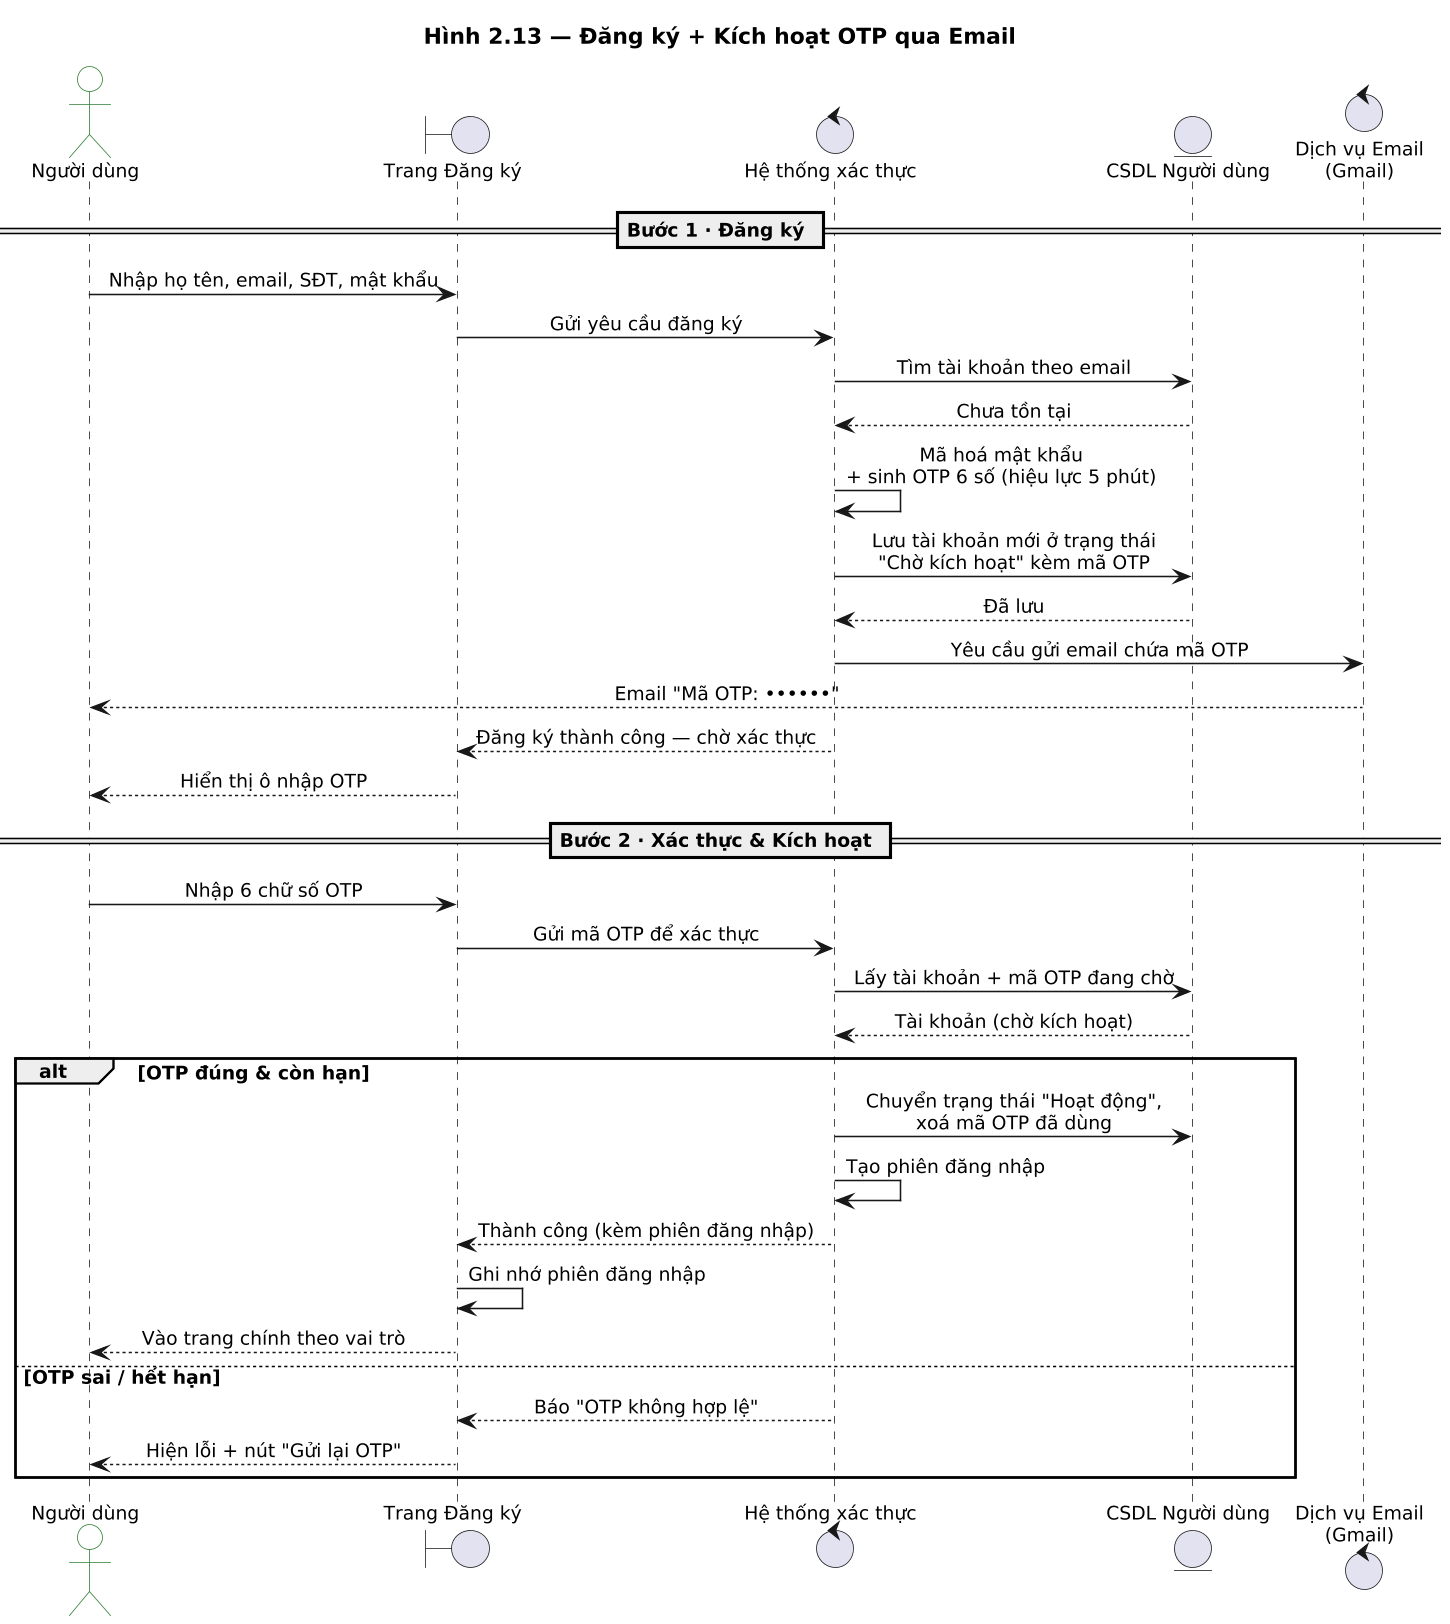

The diagram above was rendered by PlantUML. Its source (embedded in the PNG):
@startuml
title Hình 2.13 — Đăng ký + Kích hoạt OTP qua Email

skinparam dpi 150
skinparam shadowing false
skinparam defaultFontName "Segoe UI"
skinparam defaultFontSize 12
skinparam sequenceMessageAlign center
skinparam ParticipantBackgroundColor #EEF3FC
skinparam ParticipantBorderColor #3A5BC7
skinparam ActorBackgroundColor #FFFFFF
skinparam ActorBorderColor #2E7D32

actor    "Người dùng"        as User
boundary "Trang Đăng ký"     as UI
control  "Hệ thống xác thực" as Auth
entity   "CSDL Người dùng"   as DB
control  "Dịch vụ Email\n(Gmail)" as Mail

== Bước 1 · Đăng ký ==
User -> UI : Nhập họ tên, email, SĐT, mật khẩu
UI -> Auth : Gửi yêu cầu đăng ký
Auth -> DB : Tìm tài khoản theo email
DB --> Auth : Chưa tồn tại
Auth -> Auth : Mã hoá mật khẩu\n+ sinh OTP 6 số (hiệu lực 5 phút)
Auth -> DB : Lưu tài khoản mới ở trạng thái\n"Chờ kích hoạt" kèm mã OTP
DB --> Auth : Đã lưu
Auth -> Mail : Yêu cầu gửi email chứa mã OTP
Mail --> User : Email "Mã OTP: ••••••"
Auth --> UI : Đăng ký thành công — chờ xác thực
UI --> User : Hiển thị ô nhập OTP

== Bước 2 · Xác thực & Kích hoạt ==
User -> UI : Nhập 6 chữ số OTP
UI -> Auth : Gửi mã OTP để xác thực
Auth -> DB : Lấy tài khoản + mã OTP đang chờ
DB --> Auth : Tài khoản (chờ kích hoạt)
alt OTP đúng & còn hạn
  Auth -> DB : Chuyển trạng thái "Hoạt động",\nxoá mã OTP đã dùng
  Auth -> Auth : Tạo phiên đăng nhập
  Auth --> UI : Thành công (kèm phiên đăng nhập)
  UI -> UI : Ghi nhớ phiên đăng nhập
  UI --> User : Vào trang chính theo vai trò
else OTP sai / hết hạn
  Auth --> UI : Báo "OTP không hợp lệ"
  UI --> User : Hiện lỗi + nút "Gửi lại OTP"
end
@enduml